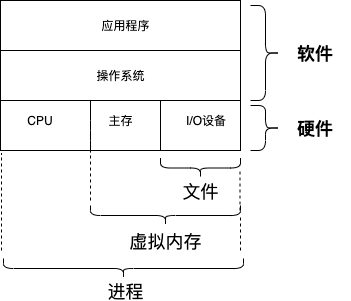

The diagram above was exported from draw.io. Its source (the exported page's mxGraphModel, read from the mxfile embedded in the PNG):
<mxGraphModel dx="946" dy="591" grid="1" gridSize="10" guides="1" tooltips="1" connect="1" arrows="1" fold="1" page="1" pageScale="1" pageWidth="827" pageHeight="1169" math="0" shadow="0">
  <root>
    <mxCell id="0" />
    <mxCell id="1" parent="0" />
    <mxCell id="0i6V3PntlWXN0CP6kAyI-6" value="" style="rounded=0;whiteSpace=wrap;html=1;" vertex="1" parent="1">
      <mxGeometry x="270" y="190" width="240" height="150" as="geometry" />
    </mxCell>
    <mxCell id="0i6V3PntlWXN0CP6kAyI-10" value="" style="endArrow=none;html=1;entryX=1;entryY=0.25;entryDx=0;entryDy=0;exitX=0;exitY=0.25;exitDx=0;exitDy=0;" edge="1" parent="1">
      <mxGeometry width="50" height="50" relative="1" as="geometry">
        <mxPoint x="270" y="290" as="sourcePoint" />
        <mxPoint x="510" y="290" as="targetPoint" />
      </mxGeometry>
    </mxCell>
    <mxCell id="0i6V3PntlWXN0CP6kAyI-11" style="edgeStyle=orthogonalEdgeStyle;rounded=0;orthogonalLoop=1;jettySize=auto;html=1;exitX=0.5;exitY=1;exitDx=0;exitDy=0;" edge="1" parent="1" source="0i6V3PntlWXN0CP6kAyI-6" target="0i6V3PntlWXN0CP6kAyI-6">
      <mxGeometry relative="1" as="geometry" />
    </mxCell>
    <mxCell id="0i6V3PntlWXN0CP6kAyI-13" value="" style="endArrow=none;html=1;entryX=1;entryY=0.25;entryDx=0;entryDy=0;exitX=0;exitY=0.25;exitDx=0;exitDy=0;" edge="1" parent="1">
      <mxGeometry width="50" height="50" relative="1" as="geometry">
        <mxPoint x="270" y="240" as="sourcePoint" />
        <mxPoint x="510" y="240" as="targetPoint" />
      </mxGeometry>
    </mxCell>
    <mxCell id="0i6V3PntlWXN0CP6kAyI-15" value="" style="endArrow=none;html=1;" edge="1" parent="1">
      <mxGeometry width="50" height="50" relative="1" as="geometry">
        <mxPoint x="360" y="341" as="sourcePoint" />
        <mxPoint x="360" y="290" as="targetPoint" />
        <Array as="points">
          <mxPoint x="360" y="320" />
        </Array>
      </mxGeometry>
    </mxCell>
    <mxCell id="0i6V3PntlWXN0CP6kAyI-16" value="" style="endArrow=none;html=1;" edge="1" parent="1">
      <mxGeometry width="50" height="50" relative="1" as="geometry">
        <mxPoint x="430" y="340" as="sourcePoint" />
        <mxPoint x="430" y="290" as="targetPoint" />
      </mxGeometry>
    </mxCell>
    <mxCell id="0i6V3PntlWXN0CP6kAyI-17" value="CPU" style="text;html=1;strokeColor=none;fillColor=none;align=center;verticalAlign=middle;whiteSpace=wrap;rounded=0;" vertex="1" parent="1">
      <mxGeometry x="290" y="300" width="40" height="20" as="geometry" />
    </mxCell>
    <mxCell id="0i6V3PntlWXN0CP6kAyI-18" value="主存" style="text;html=1;strokeColor=none;fillColor=none;align=center;verticalAlign=middle;whiteSpace=wrap;rounded=0;" vertex="1" parent="1">
      <mxGeometry x="370" y="300" width="40" height="20" as="geometry" />
    </mxCell>
    <mxCell id="0i6V3PntlWXN0CP6kAyI-20" value="I/O设备" style="text;html=1;strokeColor=none;fillColor=none;align=center;verticalAlign=middle;whiteSpace=wrap;rounded=0;" vertex="1" parent="1">
      <mxGeometry x="450" y="300" width="50" height="20" as="geometry" />
    </mxCell>
    <mxCell id="0i6V3PntlWXN0CP6kAyI-21" value="应用程序" style="text;html=1;strokeColor=none;fillColor=none;align=center;verticalAlign=middle;whiteSpace=wrap;rounded=0;" vertex="1" parent="1">
      <mxGeometry x="360" y="200" width="70" height="30" as="geometry" />
    </mxCell>
    <mxCell id="0i6V3PntlWXN0CP6kAyI-22" value="操作系统" style="text;html=1;strokeColor=none;fillColor=none;align=center;verticalAlign=middle;whiteSpace=wrap;rounded=0;" vertex="1" parent="1">
      <mxGeometry x="355" y="250" width="70" height="30" as="geometry" />
    </mxCell>
    <mxCell id="0i6V3PntlWXN0CP6kAyI-26" value="" style="shape=curlyBracket;whiteSpace=wrap;html=1;rounded=1;rotation=-180;" vertex="1" parent="1">
      <mxGeometry x="520" y="195" width="30" height="95" as="geometry" />
    </mxCell>
    <mxCell id="0i6V3PntlWXN0CP6kAyI-27" value="" style="shape=curlyBracket;whiteSpace=wrap;html=1;rounded=1;rotation=-180;" vertex="1" parent="1">
      <mxGeometry x="520" y="295" width="30" height="45" as="geometry" />
    </mxCell>
    <mxCell id="0i6V3PntlWXN0CP6kAyI-28" value="软件" style="text;strokeColor=none;fillColor=none;html=1;fontSize=18;fontStyle=1;verticalAlign=middle;align=center;" vertex="1" parent="1">
      <mxGeometry x="550" y="223" width="70" height="38" as="geometry" />
    </mxCell>
    <mxCell id="0i6V3PntlWXN0CP6kAyI-29" value="硬件" style="text;strokeColor=none;fillColor=none;html=1;fontSize=18;fontStyle=1;verticalAlign=middle;align=center;" vertex="1" parent="1">
      <mxGeometry x="550" y="295" width="70" height="45" as="geometry" />
    </mxCell>
    <mxCell id="0i6V3PntlWXN0CP6kAyI-30" value="" style="shape=curlyBracket;whiteSpace=wrap;html=1;rounded=1;fontSize=18;rotation=-90;" vertex="1" parent="1">
      <mxGeometry x="460" y="317.5" width="20" height="80" as="geometry" />
    </mxCell>
    <mxCell id="0i6V3PntlWXN0CP6kAyI-31" value="" style="shape=curlyBracket;whiteSpace=wrap;html=1;rounded=1;fontSize=18;rotation=-90;" vertex="1" parent="1">
      <mxGeometry x="425" y="330" width="20" height="150" as="geometry" />
    </mxCell>
    <mxCell id="0i6V3PntlWXN0CP6kAyI-32" value="" style="shape=curlyBracket;whiteSpace=wrap;html=1;rounded=1;fontSize=18;rotation=-90;" vertex="1" parent="1">
      <mxGeometry x="383" y="338" width="20" height="240" as="geometry" />
    </mxCell>
    <mxCell id="0i6V3PntlWXN0CP6kAyI-33" value="文件" style="text;html=1;strokeColor=none;fillColor=none;align=center;verticalAlign=middle;whiteSpace=wrap;rounded=0;fontSize=18;" vertex="1" parent="1">
      <mxGeometry x="450" y="370" width="40" height="20" as="geometry" />
    </mxCell>
    <mxCell id="0i6V3PntlWXN0CP6kAyI-35" value="虚拟内存" style="text;html=1;strokeColor=none;fillColor=none;align=center;verticalAlign=middle;whiteSpace=wrap;rounded=0;fontSize=18;" vertex="1" parent="1">
      <mxGeometry x="390" y="420" width="90" height="20" as="geometry" />
    </mxCell>
    <mxCell id="0i6V3PntlWXN0CP6kAyI-36" value="进程" style="text;html=1;strokeColor=none;fillColor=none;align=center;verticalAlign=middle;whiteSpace=wrap;rounded=0;fontSize=18;" vertex="1" parent="1">
      <mxGeometry x="350" y="470" width="90" height="20" as="geometry" />
    </mxCell>
    <mxCell id="0i6V3PntlWXN0CP6kAyI-37" value="" style="endArrow=none;dashed=1;html=1;fontSize=18;" edge="1" parent="1">
      <mxGeometry width="50" height="50" relative="1" as="geometry">
        <mxPoint x="360" y="390" as="sourcePoint" />
        <mxPoint x="360" y="340" as="targetPoint" />
      </mxGeometry>
    </mxCell>
    <mxCell id="0i6V3PntlWXN0CP6kAyI-38" value="" style="endArrow=none;dashed=1;html=1;fontSize=18;" edge="1" parent="1">
      <mxGeometry width="50" height="50" relative="1" as="geometry">
        <mxPoint x="271" y="440" as="sourcePoint" />
        <mxPoint x="271" y="343" as="targetPoint" />
      </mxGeometry>
    </mxCell>
    <mxCell id="0i6V3PntlWXN0CP6kAyI-40" value="" style="endArrow=none;dashed=1;html=1;fontSize=18;" edge="1" parent="1">
      <mxGeometry width="50" height="50" relative="1" as="geometry">
        <mxPoint x="510" y="440" as="sourcePoint" />
        <mxPoint x="510" y="405" as="targetPoint" />
      </mxGeometry>
    </mxCell>
    <mxCell id="0i6V3PntlWXN0CP6kAyI-41" value="" style="endArrow=none;dashed=1;html=1;fontSize=18;" edge="1" parent="1">
      <mxGeometry width="50" height="50" relative="1" as="geometry">
        <mxPoint x="509.5" y="400" as="sourcePoint" />
        <mxPoint x="509.5" y="360" as="targetPoint" />
      </mxGeometry>
    </mxCell>
  </root>
</mxGraphModel>